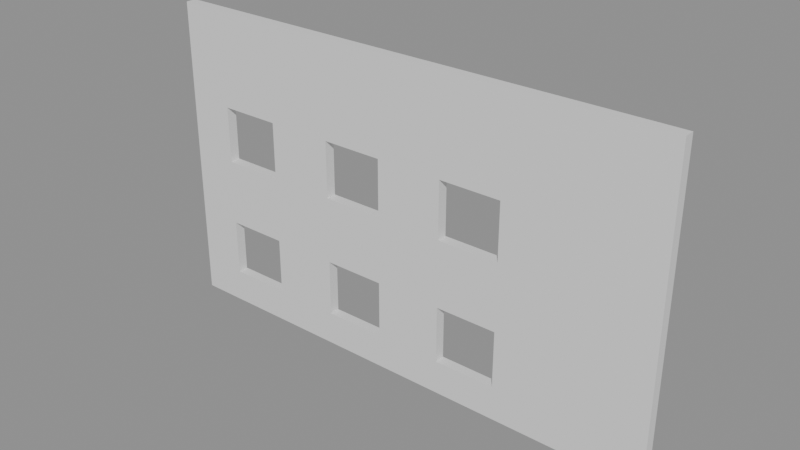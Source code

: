# Source: e0357_after.blend  (saved by Blender 5.2.44; exported with 4.5.12 LTS)
import bpy
from mathutils import Matrix  # noqa: F401  (used for matrix-valued properties, if any)

bpy.ops.wm.read_factory_settings(use_empty=True)
scene = bpy.context.scene
scene.name = 'Scene'

# ---- materials (node trees are filled in below, after node groups)
mat_muro_pintura = bpy.data.materials.new('Muro_Pintura')

# ---- material node trees
mat_muro_pintura.use_nodes = True; mat_muro_pintura.node_tree.nodes.clear()
_N = mat_muro_pintura.node_tree.nodes; _L = mat_muro_pintura.node_tree.links
n0 = _N.new('ShaderNodeBsdfPrincipled'); n0.name = 'Principled BSDF'; n0.location = (-200, 100)
n0.inputs[3].default_value = 1.45
n0.inputs[10].default_value = 0.005
n1 = _N.new('ShaderNodeOutputMaterial'); n1.name = 'Material Output'; n1.location = (200, 100)
_L.new(n0.outputs[0], n1.inputs[0])
n1.is_active_output = True

# ---- meshes
me_fachada_principal_cuerpo_mesh = bpy.data.meshes.new('Fachada_Principal_Cuerpo_mesh')
me_fachada_principal_cuerpo_mesh.from_pydata([(0.0, 0.0, 0.0), (10.0, 0.0, 0.0), (10.0, 0.2, 0.0), (0.0, 0.2, 0.0), (0.0, 0.0, 6.0), (10.0, 0.0, 6.0), (10.0, 0.2, 6.0), (0.0, 0.2, 6.0), (2.1, 0.0, 0.65), (3.4, 0.0, 0.65), (5.9, 0.0, 0.65), (4.6, 0.0, 1.75), (4.6, 0.0, 0.65), (3.4, 0.0, 1.75), (5.9, 0.0, 3.05), (5.9, 0.0, 1.75), (5.929, 0.0, 1.75), (5.929, 0.0, 3.05), (7.1, 0.0, 4.15), (7.1, 0.0, 0.65), (7.1, 0.0, 1.75), (7.1, 0.0, 3.05), (0.9, 0.0, 0.65), (0.9, 0.0, 1.75), (0.9, 0.0, 3.05), (0.9, 0.0, 4.15), (2.1, 0.0, 1.75), (2.1, 0.0, 3.05), (3.4, 0.0, 3.05), (2.1, 0.0, 4.15), (3.4, 0.0, 4.15), (4.6, 0.0, 4.15), (5.9, 0.0, 4.15), (4.6, 0.0, 3.05), (0.9, 0.2, 0.65), (0.9, 0.2, 1.75), (0.9, 0.2, 3.05), (0.9, 0.2, 4.15), (3.4, 0.2, 0.65), (2.1, 0.2, 0.65), (3.4, 0.2, 1.75), (2.1, 0.2, 1.75), (2.1, 0.2, 3.05), (2.1, 0.2, 4.15), (4.6, 0.2, 1.75), (4.6, 0.2, 3.05), (4.6, 0.2, 0.65), (3.4, 0.2, 3.05), (5.9, 0.2, 0.65), (7.1, 0.2, 0.65), (5.9, 0.2, 1.75), (3.4, 0.2, 4.15), (4.6, 0.2, 4.15), (5.9, 0.2, 4.15), (5.9, 0.2, 3.05), (7.1, 0.2, 1.75), (7.1, 0.2, 3.05), (7.1, 0.2, 4.15)], [], [(0, 1, 2, 3), (4, 5, 6, 7), (25, 4, 0, 22, 23, 26, 8, 9, 13, 11, 15, 16, 17, 14, 32, 31, 33, 28, 27, 24), (22, 0, 1, 5, 4, 25, 29, 27, 28, 30, 31, 32, 18, 21, 17, 16, 20, 19, 10, 15, 11, 12, 9, 8), (1, 2, 6, 5), (34, 3, 7, 37, 36, 42, 47, 45, 52, 53, 54, 56, 55, 50, 44, 40, 41, 35), (38, 46, 44, 50, 48, 49, 55, 56, 57, 53, 52, 51, 47, 42, 43, 37, 7, 6, 2, 3, 34, 39, 41, 40), (3, 0, 4, 7), (8, 22, 34, 39), (26, 23, 35, 41), (26, 41, 39, 8), (23, 22, 34, 35), (12, 9, 38, 46), (11, 13, 40, 44), (11, 44, 46, 12), (13, 9, 38, 40), (19, 10, 48, 49), (20, 16, 15, 50, 55), (20, 55, 49, 19), (15, 10, 48, 50), (27, 24, 36, 42), (29, 25, 37, 43), (29, 43, 42, 27), (25, 24, 36, 37), (33, 28, 47, 45), (31, 30, 51, 52), (45, 33, 31, 52), (30, 28, 47, 51), (21, 17, 14, 54, 56), (18, 32, 53, 57), (18, 57, 56, 21), (32, 14, 54, 53)])
me_fachada_principal_cuerpo_mesh.materials.append(mat_muro_pintura)
me_fachada_principal_cuerpo_mesh.materials.append(None)
me_fachada_principal_cuerpo_mesh.update()

# ---- objects
ob_fachada_principal = bpy.data.objects.new('Fachada_Principal', None)
ob_fachada_principal_cuerpo = bpy.data.objects.new('Fachada_Principal_Cuerpo', me_fachada_principal_cuerpo_mesh)

# ---- transforms, parenting, visibility, modifiers, constraints
ob_fachada_principal.location = (0.0, 0.0, 0.0)
ob_fachada_principal.empty_display_type = 'ARROWS'
ob_fachada_principal_cuerpo.parent = ob_fachada_principal
ob_fachada_principal_cuerpo.location = (0.0, 0.0, 0.0)

# ---- collection membership
scene.collection.objects.link(ob_fachada_principal)
scene.collection.objects.link(ob_fachada_principal_cuerpo)

# ---- scene / render settings (as saved in the file)
scene.frame_start = 1; scene.frame_end = 250; scene.frame_set(1)
scene.render.engine = 'BLENDER_EEVEE_NEXT'
scene.render.bake_bias = 0.0
scene.render.bake_samples = 0
scene.render.compositor_device = 'GPU'
scene.eevee.use_volume_custom_range = False
scene.eevee.fast_gi_thickness_near = 0.1
scene.eevee.fast_gi_thickness_far = 0.0
scene.eevee.ray_tracing_options.screen_trace_thickness = 0.1
bpy.context.view_layer.update()

# ---- added for rendering (the .blend has no active camera and no usable light): camera, sun + grey world if the file has none
cam_auto = bpy.data.cameras.new('AutoCamera')
cam_auto.lens = 50.0
cam_auto.sensor_width = 36.0
cam_auto.clip_end = 1000.0
ob_auto_camera = bpy.data.objects.new('AutoCamera', cam_auto)
scene.collection.objects.link(ob_auto_camera)
ob_auto_camera.location = (15.7915, -12.8498, 11.6332)
ob_auto_camera.rotation_euler = (1.09748, -7.21219e-08, 0.694738)
scene.camera = ob_auto_camera
light_auto_sun = bpy.data.lights.new('AutoSun', 'SUN')
light_auto_sun.energy = 3.0
light_auto_sun.angle = 0.0523599
ob_auto_sun = bpy.data.objects.new('AutoSun', light_auto_sun)
scene.collection.objects.link(ob_auto_sun)
ob_auto_sun.rotation_euler = (0.872665, 0.174533, 0.523599)
if scene.world is None:
    world_auto = bpy.data.worlds.new('AutoWorld')
    world_auto.color = (0.3, 0.3, 0.3)
    scene.world = world_auto
bpy.context.view_layer.update()
